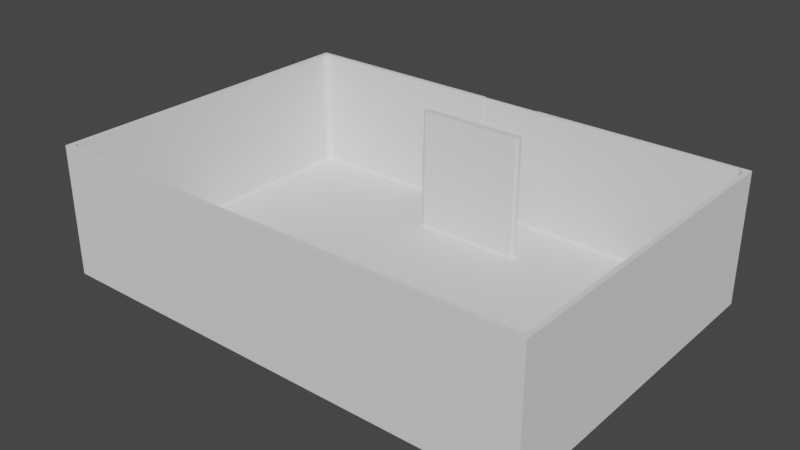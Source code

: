 # Source: Small_Room_2.blend  (saved by Blender 3.4.6; exported with 4.5.12 LTS)
import bpy
from mathutils import Matrix  # noqa: F401  (used for matrix-valued properties, if any)

bpy.ops.wm.read_factory_settings(use_empty=True)
scene = bpy.context.scene
scene.name = 'Scene'

# ---- collections
col_collection = bpy.data.collections.new('Collection'); scene.collection.children.link(col_collection)

# ---- world
world_world = bpy.data.worlds.new('World'); scene.world = world_world
world_world.use_nodes = True; world_world.node_tree.nodes.clear()
_N = world_world.node_tree.nodes; _L = world_world.node_tree.links
n0 = _N.new('ShaderNodeOutputWorld'); n0.name = 'World Output'; n0.location = (300, 300)
n1 = _N.new('ShaderNodeBackground'); n1.name = 'Background'; n1.location = (10, 300)
n1.inputs[0].default_value = (0.05088, 0.05088, 0.05088, 1.0)
_L.new(n1.outputs[0], n0.inputs[0])
n0.is_active_output = True
world_world.color = (0.05088, 0.05088, 0.05088)
world_world.use_sun_shadow = False
world_world.sun_shadow_jitter_overblur = 0.0

# ---- meshes
me_cube_001 = bpy.data.meshes.new('Cube.001')
me_cube_001.from_pydata([(3.578e-06, -10.98, 0.0), (3.578e-06, -10.98, -0.2472), (-1.0, -10.98, 0.0), (-1.0, -10.98, -0.2472), (-1.0, -3.258e-07, -0.2472), (-1.0, -2.0, -0.2472), (6.517e-07, -2.0, -0.2472), (0.0, 0.0, -0.2472), (4.703e-08, -0.1443, 0.0), (-7.99, -10.98, -0.2472), (-7.99, -2.603e-06, -0.2472), (-7.99, -2.0, -0.2472), (-1.0, -3.258e-07, 0.0), (-7.99, -2.603e-06, 0.0), (0.0, 0.0, 0.0), (-7.99, -10.98, 0.0), (-7.99, -2.0, 0.0), (-1.0, -3.258e-07, 4.0), (-7.99, -2.603e-06, 4.0), (3.578e-06, -10.98, 4.0), (-1.0, -10.98, 4.0), (-7.99, -10.98, 4.0), (-7.99, -2.0, 4.0), (-1.0, -0.1443, 4.0), (3.531e-06, -10.84, 4.0), (-1.0, -10.84, 4.0), (-7.845, -2.0, 4.0), (-1.0, -2.244, -0.2472), (7.313e-07, -2.244, -0.2472), (-7.99, -2.244, 0.0), (-7.99, -2.244, -0.2472), (-7.99, -2.244, 4.0), (-7.845, -2.238, 4.0), (-1.825, -5.948e-07, 0.0), (-1.825, -10.98, 0.0), (-1.825, -10.98, -0.2472), (-1.825, -5.948e-07, -0.2472), (-1.825, -2.0, -0.2472), (-1.825, -5.948e-07, 4.0), (-1.825, -10.98, 4.0), (-1.786, -0.1443, 4.0), (-1.786, -10.84, 4.0), (-1.825, -2.244, -0.2472), (-1.0, -2.238, 4.0), (-1.0, -2.0, 4.0), (6.517e-07, -2.0, 4.0), (7.294e-07, -2.238, 4.0), (-1.0, -0.1443, 0.08), (-1.0, -0.2243, 0.0), (-0.92, -0.1443, 0.0), (-1.0, -0.06432, 0.0), (-1.0, -1.92, 0.0), (-1.0, -2.0, 0.08), (6.256e-07, -1.92, 0.0), (6.517e-07, -2.0, 0.08), (-7.765, -2.0, 0.0), (-7.845, -2.0, 0.08), (3.505e-06, -10.76, 0.0), (3.531e-06, -10.84, 0.08), (-1.0, -10.76, 0.0), (-1.0, -10.84, 0.08), (-1.0, -2.238, 0.08), (-1.0, -2.318, 0.0), (7.294e-07, -2.238, 0.08), (7.554e-07, -2.318, 0.0), (-7.845, -2.238, 0.08), (-7.765, -2.238, 0.0), (-1.786, -0.2243, 0.0), (-1.786, -0.1443, 0.08), (-1.786, -10.84, 0.08), (-1.786, -10.76, 0.0), (-7.671, -10.84, 4.0), (-7.845, -10.66, 4.0), (-7.958, -10.95, 4.0), (-7.794, -10.79, 4.0), (-7.765, -10.58, 0.0), (-7.59, -10.76, -1.453e-07), (-7.714, -10.71, -4.284e-08), (-7.845, -10.66, 0.08), (-7.671, -10.84, 0.08), (-7.794, -10.79, 0.08), (-7.845, -0.3182, 4.0), (-7.671, -0.1443, 4.0), (-7.958, -0.03118, 4.0), (-7.794, -0.1952, 4.0), (-7.671, -0.1443, 0.08), (-7.845, -0.3187, 0.08), (-7.794, -0.1954, 0.08), (-7.59, -0.2243, 0.0), (-7.765, -0.3995, 1.49e-08), (-7.714, -0.2756, 3.725e-09), (-1.699, -2.0, 4.0), (-1.786, -2.087, 4.0), (-1.76, -2.025, 4.0), (-1.786, -2.152, 4.0), (-1.699, -2.238, 4.0), (-1.76, -2.213, 4.0), (-1.866, -2.008, 0.0), (-1.778, -1.92, -1.863e-08), (-1.862, -1.84, 0.0), (-1.946, -1.921, 0.0), (-1.84, -1.946, -6.519e-09), (-1.786, -2.087, 0.08), (-1.699, -2.0, 0.08), (-1.76, -2.026, 0.08), (-1.699, -2.238, 0.08), (-1.786, -2.151, 0.08), (-1.76, -2.213, 0.08), (-1.778, -2.318, 0.0), (-1.866, -2.231, -5.588e-09), (-1.946, -2.317, 0.0), (-1.865, -2.398, 0.0), (-1.84, -2.293, -1.863e-09), (1.0, -10.98, 0.0), (1.0, -10.98, -0.2472), (1.0, 3.258e-07, -0.2472), (1.0, -2.0, -0.2472), (7.99, -10.98, -0.2472), (7.99, 2.603e-06, -0.2472), (7.99, -2.0, -0.2472), (1.0, 3.258e-07, 0.0), (7.99, 2.603e-06, 0.0), (7.99, -10.98, 0.0), (7.99, -2.0, 0.0), (1.0, 3.258e-07, 4.0), (7.99, 2.603e-06, 4.0), (1.0, -10.98, 4.0), (7.99, -10.98, 4.0), (7.99, -2.0, 4.0), (1.0, -0.1443, 4.0), (1.0, -10.84, 4.0), (7.845, -2.0, 4.0), (1.0, -2.244, -0.2472), (7.99, -2.244, 0.0), (7.99, -2.244, -0.2472), (7.99, -2.244, 4.0), (7.845, -2.238, 4.0), (1.825, 5.948e-07, 0.0), (1.825, -10.98, 0.0), (1.825, -10.98, -0.2472), (1.825, 5.948e-07, -0.2472), (1.825, -2.0, -0.2472), (1.825, 5.948e-07, 4.0), (1.825, -10.98, 4.0), (1.786, -0.1443, 4.0), (1.786, -10.84, 4.0), (1.825, -2.244, -0.2472), (1.0, -2.238, 4.0), (1.0, -2.0, 4.0), (1.0, -0.1443, 0.08), (1.0, -0.2243, 0.0), (0.92, -0.1443, 0.0), (1.0, -0.06432, 0.0), (1.0, -1.92, 0.0), (1.0, -2.0, 0.08), (7.765, -2.0, 0.0), (7.845, -2.0, 0.08), (1.0, -10.76, 0.0), (1.0, -10.84, 0.08), (1.0, -2.238, 0.08), (1.0, -2.318, 0.0), (7.845, -2.238, 0.08), (7.765, -2.238, 0.0), (1.786, -0.2243, 0.0), (1.786, -0.1443, 0.08), (1.786, -10.84, 0.08), (1.786, -10.76, 0.0), (7.671, -10.84, 4.0), (7.845, -10.66, 4.0), (7.958, -10.95, 4.0), (7.794, -10.79, 4.0), (7.765, -10.58, 0.0), (7.59, -10.76, -1.453e-07), (7.714, -10.71, -4.284e-08), (7.845, -10.66, 0.08), (7.671, -10.84, 0.08), (7.794, -10.79, 0.08), (7.845, -0.3181, 4.0), (7.671, -0.1443, 4.0), (7.958, -0.03118, 4.0), (7.794, -0.1952, 4.0), (7.671, -0.1443, 0.08), (7.845, -0.3187, 0.08), (7.794, -0.1954, 0.08), (7.59, -0.2243, 0.0), (7.765, -0.3995, 1.49e-08), (7.714, -0.2756, 3.725e-09), (1.699, -2.0, 4.0), (1.786, -2.087, 4.0), (1.76, -2.025, 4.0), (1.786, -2.152, 4.0), (1.699, -2.238, 4.0), (1.76, -2.213, 4.0), (1.866, -2.008, 0.0), (1.778, -1.92, -1.863e-08), (1.862, -1.84, 0.0), (1.946, -1.921, 0.0), (1.84, -1.946, -6.519e-09), (1.786, -2.087, 0.08), (1.699, -2.0, 0.08), (1.76, -2.026, 0.08), (1.699, -2.238, 0.08), (1.786, -2.151, 0.08), (1.76, -2.213, 0.08), (1.778, -2.318, 0.0), (1.866, -2.231, -5.588e-09), (1.946, -2.317, 0.0), (1.865, -2.398, 0.0), (1.84, -2.293, -1.863e-09)], [], [(27, 28, 1, 3), (35, 34, 15, 9), (58, 60, 25, 24), (6, 5, 4, 7), (26, 81, 83, 18, 22), (50, 49, 8, 14, 12), (11, 16, 13, 10), (4, 12, 14, 7), (1, 0, 2, 3), (29, 30, 9, 15), (64, 62, 59, 57), (33, 36, 10, 13), (36, 37, 11, 10), (42, 35, 9, 30), (29, 15, 21, 31), (70, 76, 79, 69), (47, 50, 12, 17, 23), (60, 69, 41, 25), (65, 56, 26, 32), (40, 23, 17, 38), (24, 25, 20, 19), (32, 26, 22, 31), (85, 68, 40, 82), (73, 72, 32, 31, 21), (33, 13, 18, 38), (2, 0, 19, 20), (34, 2, 20, 39), (103, 52, 51, 98), (13, 16, 22, 18), (54, 52, 44, 45), (68, 47, 23, 40), (68, 85, 88, 67), (78, 65, 32, 72), (16, 29, 31, 22), (37, 42, 30, 11), (41, 71, 73, 21, 39), (16, 11, 30, 29), (105, 61, 43, 95), (5, 6, 28, 27), (97, 109, 106, 102), (5, 27, 42, 37), (15, 34, 39, 21), (12, 33, 38, 17), (25, 41, 39, 20), (56, 86, 81, 26), (70, 111, 110, 66, 75, 77, 76), (27, 3, 35, 42), (4, 5, 37, 36), (12, 4, 36, 33), (61, 63, 46, 43), (51, 53, 8, 49, 48), (3, 2, 34, 35), (45, 44, 43, 46), (102, 106, 94, 92), (43, 44, 91, 93, 92, 94, 96, 95), (47, 48, 49, 50), (53, 51, 52, 54), (51, 48, 67, 99, 98), (55, 89, 86, 56), (57, 59, 60, 58), (66, 55, 56, 65), (110, 109, 97, 100, 55, 66), (75, 66, 65, 78), (62, 64, 63, 61), (47, 68, 67, 48), (59, 70, 69, 60), (59, 62, 108, 111, 70), (100, 99, 67, 88, 90, 89, 55), (61, 105, 108, 62), (71, 74, 73), (74, 72, 73), (75, 78, 80, 77), (77, 80, 79, 76), (78, 72, 74, 80), (80, 74, 71, 79), (69, 79, 71, 41), (81, 84, 83), (84, 82, 83), (86, 89, 90, 87), (87, 90, 88, 85), (81, 86, 87, 84), (84, 87, 85, 82), (83, 82, 40, 38, 18), (97, 101, 98, 99, 100), (108, 112, 109, 110, 111), (97, 102, 104, 101), (101, 104, 103, 98), (106, 109, 112, 107), (107, 112, 108, 105), (102, 92, 93, 104), (104, 93, 91, 103), (94, 106, 107, 96), (96, 107, 105, 95), (52, 103, 91, 44), (132, 114, 1, 28), (139, 117, 122, 138), (58, 24, 130, 158), (6, 7, 115, 116), (131, 128, 125, 179, 177), (152, 120, 14, 8, 151), (119, 118, 121, 123), (115, 7, 14, 120), (1, 114, 113, 0), (133, 122, 117, 134), (64, 57, 157, 160), (137, 121, 118, 140), (140, 118, 119, 141), (146, 134, 117, 139), (133, 135, 127, 122), (166, 165, 175, 172), (149, 129, 124, 120, 152), (158, 130, 145, 165), (161, 136, 131, 156), (144, 142, 124, 129), (24, 19, 126, 130), (136, 135, 128, 131), (181, 178, 144, 164), (169, 127, 135, 136, 168), (137, 142, 125, 121), (113, 126, 19, 0), (138, 143, 126, 113), (199, 194, 153, 154), (121, 125, 128, 123), (54, 45, 148, 154), (164, 144, 129, 149), (164, 163, 184, 181), (174, 168, 136, 161), (123, 128, 135, 133), (141, 119, 134, 146), (145, 143, 127, 169, 167), (123, 133, 134, 119), (201, 191, 147, 159), (116, 132, 28, 6), (193, 198, 202, 205), (116, 141, 146, 132), (122, 127, 143, 138), (120, 124, 142, 137), (130, 126, 143, 145), (156, 131, 177, 182), (166, 172, 173, 171, 162, 206, 207), (132, 146, 139, 114), (115, 140, 141, 116), (120, 137, 140, 115), (159, 147, 46, 63), (153, 150, 151, 8, 53), (114, 139, 138, 113), (45, 46, 147, 148), (198, 188, 190, 202), (147, 191, 192, 190, 188, 189, 187, 148), (149, 152, 151, 150), (53, 54, 154, 153), (153, 194, 195, 163, 150), (155, 156, 182, 185), (57, 58, 158, 157), (162, 161, 156, 155), (206, 162, 155, 196, 193, 205), (171, 174, 161, 162), (160, 159, 63, 64), (149, 150, 163, 164), (157, 158, 165, 166), (157, 166, 207, 204, 160), (196, 155, 185, 186, 184, 163, 195), (159, 160, 204, 201), (167, 169, 170), (170, 169, 168), (171, 173, 176, 174), (173, 172, 175, 176), (174, 176, 170, 168), (176, 175, 167, 170), (165, 145, 167, 175), (177, 179, 180), (180, 179, 178), (182, 183, 186, 185), (183, 181, 184, 186), (177, 180, 183, 182), (180, 178, 181, 183), (179, 125, 142, 144, 178), (193, 196, 195, 194, 197), (204, 207, 206, 205, 208), (193, 197, 200, 198), (197, 194, 199, 200), (202, 203, 208, 205), (203, 201, 204, 208), (198, 200, 189, 188), (200, 199, 187, 189), (190, 192, 203, 202), (192, 191, 201, 203), (154, 148, 187, 199)])
_uv = me_cube_001.uv_layers.new(name='UVMap')
_uv.uv.foreach_set('vector', [0.07347, 0.767, 0.07347, 0.7405, 0.3032, 0.7406, 0.3031, 0.7669, 0.3031, 0.7887, 0.3097, 0.7887, 0.3064, 0.9537, 0.3032, 0.9505, 0.8751, 0.007519, 0.8751, 0.03363, 0.7727, 0.03362, 0.7727, 0.007512, 0.06702, 0.7405, 0.06702, 0.767, 0.01416, 0.7671, 0.0141, 0.7405, 0.2635, 0.1162, 0.2639, 0.07037, 0.267, 0.06341, 0.2674, 0.06256, 0.2674, 0.1162, 0.3262, 0.7039, 0.3285, 0.7053, 0.3286, 0.7291, 0.3249, 0.7291, 0.3247, 0.7036, 0.06718, 0.9509, 0.06681, 0.9577, 0.01187, 0.9537, 0.01516, 0.9505, 0.01416, 0.7671, 0.007577, 0.7672, 0.007517, 0.7405, 0.0141, 0.7405, 0.3032, 0.7406, 0.3097, 0.7406, 0.3097, 0.7669, 0.3031, 0.7669, 0.07368, 0.9579, 0.07371, 0.951, 0.3032, 0.9505, 0.3064, 0.9537, 0.3865, 0.7292, 0.3864, 0.7032, 0.6066, 0.7031, 0.6066, 0.7292, 0.007769, 0.7892, 0.01435, 0.789, 0.01516, 0.9505, 0.01187, 0.9537, 0.01435, 0.789, 0.06701, 0.7889, 0.06718, 0.9509, 0.01516, 0.9505, 0.07346, 0.7889, 0.3031, 0.7887, 0.3032, 0.9505, 0.07371, 0.951, 0.3751, 0.1228, 0.3751, 0.3582, 0.2673, 0.3582, 0.2674, 0.1228, 0.6066, 0.6825, 0.6064, 0.5308, 0.6092, 0.5285, 0.6096, 0.6825, 0.1693, 0.008733, 0.1704, 0.007604, 0.1713, 0.007595, 0.1714, 0.06231, 0.1704, 0.06328, 0.8751, 0.03363, 0.8751, 0.05415, 0.7727, 0.05414, 0.7727, 0.03362, 0.8751, 0.4347, 0.8751, 0.4409, 0.7727, 0.4409, 0.7727, 0.4347, 0.1819, 0.06452, 0.1704, 0.06328, 0.1714, 0.06231, 0.1826, 0.0625, 0.007516, 0.3738, 0.04, 0.3713, 0.04036, 0.376, 0.007882, 0.3785, 0.2635, 0.1226, 0.2635, 0.1162, 0.2674, 0.1162, 0.2674, 0.1228, 0.8751, 0.4918, 0.8751, 0.6454, 0.7727, 0.6454, 0.7727, 0.4918, 0.2663, 0.3575, 0.2631, 0.3494, 0.2635, 0.1226, 0.2674, 0.1228, 0.2673, 0.3582, 0.1826, 0.007529, 0.2674, 0.007514, 0.2674, 0.06256, 0.1826, 0.0625, 0.0505, 0.5059, 0.01802, 0.5084, 0.007882, 0.3785, 0.04036, 0.376, 0.07731, 0.5038, 0.0505, 0.5059, 0.04036, 0.376, 0.06717, 0.3739, 0.3778, 0.6855, 0.3776, 0.7033, 0.3747, 0.7033, 0.3751, 0.6832, 0.375, 0.06244, 0.375, 0.1162, 0.2674, 0.1162, 0.2674, 0.06256, 0.727, 0.5764, 0.727, 0.6025, 0.6246, 0.6025, 0.6246, 0.5764, 0.8751, 0.6454, 0.8751, 0.666, 0.7727, 0.666, 0.7727, 0.6454, 0.328, 0.6827, 0.3284, 0.5287, 0.3312, 0.531, 0.3309, 0.6827, 0.8751, 0.2148, 0.8751, 0.4347, 0.7727, 0.4347, 0.7727, 0.2147, 0.375, 0.1162, 0.3751, 0.1228, 0.2674, 0.1228, 0.2674, 0.1162, 0.06701, 0.7889, 0.07346, 0.7889, 0.07371, 0.951, 0.06718, 0.9509, 0.06552, 0.3693, 0.257, 0.3544, 0.2663, 0.3575, 0.2673, 0.3582, 0.06717, 0.3739, 0.06681, 0.9577, 0.06718, 0.9509, 0.07371, 0.951, 0.07368, 0.9579, 0.727, 0.6294, 0.727, 0.6477, 0.6246, 0.6477, 0.6246, 0.6294, 0.06702, 0.767, 0.06702, 0.7405, 0.07347, 0.7405, 0.07347, 0.767, 0.3776, 0.6807, 0.3836, 0.6807, 0.3813, 0.6834, 0.3798, 0.6835, 0.06702, 0.767, 0.07347, 0.767, 0.07346, 0.7889, 0.06701, 0.7889, 0.2775, 0.4881, 0.07731, 0.5038, 0.06717, 0.3739, 0.2673, 0.3582, 0.1713, 0.007595, 0.1826, 0.007529, 0.1826, 0.0625, 0.1714, 0.06231, 0.04, 0.3713, 0.06552, 0.3693, 0.06717, 0.3739, 0.04036, 0.376, 0.8751, 0.4409, 0.8751, 0.4848, 0.7727, 0.4848, 0.7727, 0.4409, 0.6066, 0.6825, 0.3882, 0.6807, 0.3859, 0.6786, 0.3839, 0.5265, 0.6019, 0.5263, 0.605, 0.5277, 0.6064, 0.5308, 0.07347, 0.767, 0.3031, 0.7669, 0.3031, 0.7887, 0.07346, 0.7889, 0.01416, 0.7671, 0.06702, 0.767, 0.06701, 0.7889, 0.01435, 0.789, 0.007577, 0.7672, 0.01416, 0.7671, 0.01435, 0.789, 0.007769, 0.7892, 0.727, 0.6477, 0.727, 0.6738, 0.6246, 0.6738, 0.6246, 0.6477, 0.3747, 0.7033, 0.3747, 0.7292, 0.3286, 0.7291, 0.3285, 0.7053, 0.3307, 0.7031, 0.3031, 0.7669, 0.3097, 0.7669, 0.3097, 0.7887, 0.3031, 0.7887, 0.742, 0.5701, 0.742, 0.544, 0.7482, 0.544, 0.7482, 0.5701, 0.727, 0.6243, 0.727, 0.6259, 0.6246, 0.626, 0.6246, 0.6243, 0.7482, 0.544, 0.742, 0.544, 0.742, 0.5257, 0.7427, 0.5241, 0.7443, 0.5234, 0.746, 0.5234, 0.7476, 0.5241, 0.7482, 0.5257, 0.328, 0.7026, 0.3307, 0.7031, 0.3285, 0.7053, 0.3262, 0.7039, 0.3747, 0.7292, 0.3747, 0.7033, 0.3776, 0.7033, 0.3775, 0.7292, 0.3747, 0.7033, 0.3307, 0.7031, 0.3309, 0.6827, 0.373, 0.6809, 0.3751, 0.6832, 0.3776, 0.5265, 0.3358, 0.5265, 0.3334, 0.5236, 0.3777, 0.5235, 0.6066, 0.7292, 0.6066, 0.7031, 0.6096, 0.7031, 0.6096, 0.7292, 0.3839, 0.5265, 0.3776, 0.5265, 0.3777, 0.5235, 0.3839, 0.5236, 0.3859, 0.6786, 0.3836, 0.6807, 0.3776, 0.6807, 0.3753, 0.6786, 0.3776, 0.5265, 0.3839, 0.5265, 0.6019, 0.5263, 0.3839, 0.5265, 0.3839, 0.5236, 0.6042, 0.5235, 0.3864, 0.7032, 0.3865, 0.7292, 0.3836, 0.7292, 0.3836, 0.7033, 0.328, 0.7026, 0.328, 0.6827, 0.3309, 0.6827, 0.3307, 0.7031, 0.6066, 0.7031, 0.6066, 0.6825, 0.6096, 0.6825, 0.6096, 0.7031, 0.6066, 0.7031, 0.3864, 0.7032, 0.3861, 0.6831, 0.3882, 0.6807, 0.6066, 0.6825, 0.3753, 0.6786, 0.373, 0.6809, 0.3309, 0.6827, 0.3312, 0.531, 0.3326, 0.5278, 0.3358, 0.5265, 0.3776, 0.5265, 0.3836, 0.7033, 0.3834, 0.6855, 0.3861, 0.6831, 0.3864, 0.7032, 0.257, 0.3544, 0.2613, 0.3527, 0.2663, 0.3575, 0.2613, 0.3527, 0.2631, 0.3494, 0.2663, 0.3575, 0.6019, 0.5263, 0.6042, 0.5235, 0.6077, 0.525, 0.605, 0.5277, 0.605, 0.5277, 0.6077, 0.525, 0.6092, 0.5285, 0.6064, 0.5308, 0.8751, 0.2148, 0.7727, 0.2147, 0.7727, 0.2113, 0.8751, 0.2113, 0.8751, 0.2113, 0.7727, 0.2113, 0.7727, 0.2078, 0.8751, 0.2078, 0.8751, 0.05415, 0.8751, 0.2078, 0.7727, 0.2078, 0.7727, 0.05414, 0.2639, 0.07037, 0.2635, 0.06655, 0.267, 0.06341, 0.2635, 0.06655, 0.2623, 0.06488, 0.267, 0.06341, 0.3334, 0.5236, 0.3358, 0.5265, 0.3326, 0.5278, 0.33, 0.5252, 0.33, 0.5252, 0.3326, 0.5278, 0.3312, 0.531, 0.3284, 0.5287, 0.7727, 0.4848, 0.8751, 0.4848, 0.8751, 0.4883, 0.7727, 0.4883, 0.7727, 0.4883, 0.8751, 0.4883, 0.8751, 0.4918, 0.7727, 0.4918, 0.267, 0.06341, 0.2623, 0.06488, 0.1819, 0.06452, 0.1826, 0.0625, 0.2674, 0.06256, 0.3776, 0.6807, 0.3759, 0.6815, 0.3751, 0.6832, 0.373, 0.6809, 0.3753, 0.6786, 0.3861, 0.6831, 0.3853, 0.6815, 0.3836, 0.6807, 0.3859, 0.6786, 0.3882, 0.6807, 0.3776, 0.6807, 0.3798, 0.6835, 0.3784, 0.684, 0.3759, 0.6815, 0.3759, 0.6815, 0.3784, 0.684, 0.3778, 0.6855, 0.3751, 0.6832, 0.3813, 0.6834, 0.3836, 0.6807, 0.3853, 0.6815, 0.3828, 0.684, 0.3828, 0.684, 0.3853, 0.6815, 0.3861, 0.6831, 0.3834, 0.6855, 0.727, 0.6243, 0.6246, 0.6243, 0.6246, 0.6225, 0.727, 0.6225, 0.727, 0.6225, 0.6246, 0.6225, 0.6246, 0.6208, 0.727, 0.6208, 0.6246, 0.626, 0.727, 0.6259, 0.727, 0.6277, 0.6246, 0.6277, 0.6246, 0.6277, 0.727, 0.6277, 0.727, 0.6294, 0.6246, 0.6294, 0.727, 0.6025, 0.727, 0.6208, 0.6246, 0.6208, 0.6246, 0.6025, 0.07349, 0.7141, 0.3031, 0.7143, 0.3032, 0.7406, 0.07347, 0.7405, 0.3031, 0.6925, 0.3032, 0.5307, 0.3065, 0.5275, 0.3097, 0.6924, 0.9925, 0.666, 0.8901, 0.666, 0.8901, 0.6398, 0.9925, 0.6398, 0.06702, 0.7405, 0.0141, 0.7405, 0.01419, 0.7139, 0.06704, 0.7141, 0.6461, 0.3998, 0.65, 0.3997, 0.65, 0.4534, 0.6496, 0.4525, 0.6465, 0.4456, 0.3262, 0.7544, 0.3247, 0.7547, 0.3249, 0.7291, 0.3286, 0.7291, 0.3285, 0.753, 0.06737, 0.5303, 0.01538, 0.5306, 0.01211, 0.5274, 0.06704, 0.5236, 0.01419, 0.7139, 0.0141, 0.7405, 0.007517, 0.7405, 0.007611, 0.7139, 0.3032, 0.7406, 0.3031, 0.7143, 0.3097, 0.7143, 0.3097, 0.7406, 0.0738, 0.5234, 0.3065, 0.5275, 0.3032, 0.5307, 0.07383, 0.5301, 0.3865, 0.7292, 0.6066, 0.7292, 0.6066, 0.7553, 0.3864, 0.7551, 0.00783, 0.6919, 0.01211, 0.5274, 0.01538, 0.5306, 0.01441, 0.692, 0.01441, 0.692, 0.01538, 0.5306, 0.06737, 0.5303, 0.06705, 0.6922, 0.0735, 0.6922, 0.07383, 0.5301, 0.3032, 0.5307, 0.3031, 0.6925, 0.7577, 0.3931, 0.65, 0.3931, 0.6499, 0.1577, 0.7577, 0.1577, 0.6066, 0.7758, 0.6096, 0.7758, 0.6092, 0.9299, 0.6064, 0.9275, 0.5519, 0.5072, 0.553, 0.4526, 0.554, 0.4536, 0.5539, 0.5083, 0.553, 0.5083, 0.9925, 0.6398, 0.8901, 0.6398, 0.8901, 0.6193, 0.9925, 0.6193, 0.9925, 0.2388, 0.8901, 0.2388, 0.8901, 0.2325, 0.9925, 0.2325, 0.5645, 0.4514, 0.5652, 0.4534, 0.554, 0.4536, 0.553, 0.4526, 0.3901, 0.1421, 0.3905, 0.1374, 0.423, 0.14, 0.4226, 0.1447, 0.6461, 0.3933, 0.65, 0.3931, 0.65, 0.3997, 0.6461, 0.3998, 0.9925, 0.1817, 0.8901, 0.1817, 0.8901, 0.02803, 0.9925, 0.02804, 0.6489, 0.1584, 0.6499, 0.1577, 0.65, 0.3931, 0.6461, 0.3933, 0.6457, 0.1665, 0.5652, 0.5084, 0.5652, 0.4534, 0.65, 0.4534, 0.65, 0.5084, 0.4331, 0.01006, 0.423, 0.14, 0.3905, 0.1374, 0.4006, 0.007514, 0.4599, 0.01217, 0.4498, 0.1421, 0.423, 0.14, 0.4331, 0.01006, 0.3777, 0.7728, 0.375, 0.7751, 0.3747, 0.755, 0.3776, 0.755, 0.7576, 0.4535, 0.65, 0.4534, 0.65, 0.3997, 0.7576, 0.3997, 0.727, 0.5764, 0.6246, 0.5764, 0.6246, 0.5503, 0.727, 0.5503, 0.9925, 0.02804, 0.8901, 0.02803, 0.8901, 0.007511, 0.9925, 0.007519, 0.328, 0.7756, 0.3309, 0.7756, 0.3312, 0.9273, 0.3284, 0.9296, 0.9925, 0.4587, 0.8901, 0.4587, 0.8901, 0.2388, 0.9925, 0.2388, 0.7576, 0.3997, 0.65, 0.3997, 0.65, 0.3931, 0.7577, 0.3931, 0.06705, 0.6922, 0.06737, 0.5303, 0.07383, 0.5301, 0.0735, 0.6922, 0.4481, 0.1467, 0.4498, 0.1421, 0.6499, 0.1577, 0.6489, 0.1584, 0.6396, 0.1616, 0.06704, 0.5236, 0.0738, 0.5234, 0.07383, 0.5301, 0.06737, 0.5303, 0.727, 0.7181, 0.6246, 0.7181, 0.6246, 0.6999, 0.727, 0.6999, 0.06704, 0.7141, 0.07349, 0.7141, 0.07347, 0.7405, 0.06702, 0.7405, 0.3776, 0.7775, 0.3798, 0.7748, 0.3814, 0.7748, 0.3836, 0.7776, 0.06704, 0.7141, 0.06705, 0.6922, 0.0735, 0.6922, 0.07349, 0.7141, 0.6601, 0.02782, 0.6499, 0.1577, 0.4498, 0.1421, 0.4599, 0.01217, 0.5539, 0.5083, 0.554, 0.4536, 0.5652, 0.4534, 0.5652, 0.5084, 0.4226, 0.1447, 0.423, 0.14, 0.4498, 0.1421, 0.4481, 0.1467, 0.9925, 0.2325, 0.8901, 0.2325, 0.8901, 0.1886, 0.9925, 0.1886, 0.6066, 0.7758, 0.6064, 0.9275, 0.605, 0.9307, 0.6018, 0.932, 0.3838, 0.9318, 0.3859, 0.7797, 0.3882, 0.7776, 0.07349, 0.7141, 0.0735, 0.6922, 0.3031, 0.6925, 0.3031, 0.7143, 0.01419, 0.7139, 0.01441, 0.692, 0.06705, 0.6922, 0.06704, 0.7141, 0.007611, 0.7139, 0.00783, 0.6919, 0.01441, 0.692, 0.01419, 0.7139, 0.727, 0.6999, 0.6246, 0.6999, 0.6246, 0.6738, 0.727, 0.6738, 0.3747, 0.755, 0.3307, 0.7552, 0.3285, 0.753, 0.3286, 0.7291, 0.3747, 0.7292, 0.3031, 0.7143, 0.3031, 0.6925, 0.3097, 0.6924, 0.3097, 0.7143, 0.742, 0.5701, 0.7482, 0.5701, 0.7482, 0.5962, 0.742, 0.5962, 0.727, 0.5286, 0.6246, 0.5286, 0.6246, 0.5269, 0.727, 0.5269, 0.7482, 0.5962, 0.7482, 0.6144, 0.7476, 0.616, 0.746, 0.6167, 0.7443, 0.6167, 0.7427, 0.616, 0.742, 0.6144, 0.742, 0.5962, 0.328, 0.7557, 0.3262, 0.7544, 0.3285, 0.753, 0.3307, 0.7552, 0.3747, 0.7292, 0.3775, 0.7292, 0.3776, 0.755, 0.3747, 0.755, 0.3747, 0.755, 0.375, 0.7751, 0.373, 0.7774, 0.3309, 0.7756, 0.3307, 0.7552, 0.3776, 0.9318, 0.3776, 0.9347, 0.3334, 0.9346, 0.3357, 0.9318, 0.6066, 0.7292, 0.6096, 0.7292, 0.6096, 0.7553, 0.6066, 0.7553, 0.3838, 0.9318, 0.3838, 0.9347, 0.3776, 0.9347, 0.3776, 0.9318, 0.3859, 0.7797, 0.3838, 0.9318, 0.3776, 0.9318, 0.3753, 0.7797, 0.3776, 0.7775, 0.3836, 0.7776, 0.6018, 0.932, 0.6042, 0.9349, 0.3838, 0.9347, 0.3838, 0.9318, 0.3864, 0.7551, 0.3836, 0.7551, 0.3836, 0.7292, 0.3865, 0.7292, 0.328, 0.7557, 0.3307, 0.7552, 0.3309, 0.7756, 0.328, 0.7756, 0.6066, 0.7553, 0.6096, 0.7553, 0.6096, 0.7758, 0.6066, 0.7758, 0.6066, 0.7553, 0.6066, 0.7758, 0.3882, 0.7776, 0.3862, 0.7751, 0.3864, 0.7551, 0.3753, 0.7797, 0.3776, 0.9318, 0.3357, 0.9318, 0.3326, 0.9304, 0.3312, 0.9273, 0.3309, 0.7756, 0.373, 0.7774, 0.3836, 0.7551, 0.3864, 0.7551, 0.3862, 0.7751, 0.3835, 0.7728, 0.6396, 0.1616, 0.6489, 0.1584, 0.6439, 0.1632, 0.6439, 0.1632, 0.6489, 0.1584, 0.6457, 0.1665, 0.6018, 0.932, 0.605, 0.9307, 0.6076, 0.9333, 0.6042, 0.9349, 0.605, 0.9307, 0.6064, 0.9275, 0.6092, 0.9299, 0.6076, 0.9333, 0.9925, 0.4587, 0.9925, 0.4622, 0.8901, 0.4622, 0.8901, 0.4587, 0.9925, 0.4622, 0.9925, 0.4657, 0.8901, 0.4657, 0.8901, 0.4622, 0.9925, 0.6193, 0.8901, 0.6193, 0.8901, 0.4657, 0.9925, 0.4657, 0.6465, 0.4456, 0.6496, 0.4525, 0.6461, 0.4494, 0.6461, 0.4494, 0.6496, 0.4525, 0.6449, 0.451, 0.3334, 0.9346, 0.33, 0.9331, 0.3326, 0.9304, 0.3357, 0.9318, 0.33, 0.9331, 0.3284, 0.9296, 0.3312, 0.9273, 0.3326, 0.9304, 0.8901, 0.1886, 0.8901, 0.1852, 0.9925, 0.1852, 0.9925, 0.1886, 0.8901, 0.1852, 0.8901, 0.1817, 0.9925, 0.1817, 0.9925, 0.1852, 0.6496, 0.4525, 0.65, 0.4534, 0.5652, 0.4534, 0.5645, 0.4514, 0.6449, 0.451, 0.3776, 0.7775, 0.3753, 0.7797, 0.373, 0.7774, 0.375, 0.7751, 0.3759, 0.7768, 0.3862, 0.7751, 0.3882, 0.7776, 0.3859, 0.7797, 0.3836, 0.7776, 0.3853, 0.7768, 0.3776, 0.7775, 0.3759, 0.7768, 0.3783, 0.7742, 0.3798, 0.7748, 0.3759, 0.7768, 0.375, 0.7751, 0.3777, 0.7728, 0.3783, 0.7742, 0.3814, 0.7748, 0.3829, 0.7742, 0.3853, 0.7768, 0.3836, 0.7776, 0.3829, 0.7742, 0.3835, 0.7728, 0.3862, 0.7751, 0.3853, 0.7768, 0.727, 0.5286, 0.727, 0.5303, 0.6246, 0.5303, 0.6246, 0.5286, 0.727, 0.5303, 0.727, 0.5321, 0.6246, 0.5321, 0.6246, 0.5303, 0.6246, 0.5269, 0.6246, 0.5252, 0.727, 0.5252, 0.727, 0.5269, 0.6246, 0.5252, 0.6246, 0.5234, 0.727, 0.5234, 0.727, 0.5252, 0.727, 0.5503, 0.6246, 0.5503, 0.6246, 0.5321, 0.727, 0.5321])
me_cube_001.update()
me_cube_002 = bpy.data.meshes.new('Cube.002')
me_cube_002.from_pydata([(-1.0, -0.01127, 0.0), (-1.0, -0.01127, 3.994), (-1.0, -0.09596, 0.0), (-1.0, -0.09596, 3.994), (1.0, -0.01127, 0.0), (1.0, -0.01127, 3.994), (1.0, -0.09596, 0.0), (1.0, -0.09596, 3.994)], [], [(0, 1, 3, 2), (2, 3, 7, 6), (6, 7, 5, 4), (4, 5, 1, 0), (2, 6, 4, 0), (7, 3, 1, 5)])
_uv = me_cube_002.uv_layers.new(name='UVMap')
_uv.uv.foreach_set('vector', [0.375, 0.0, 0.625, 0.0, 0.625, 0.25, 0.375, 0.25, 0.375, 0.25, 0.625, 0.25, 0.625, 0.5, 0.375, 0.5, 0.375, 0.5, 0.625, 0.5, 0.625, 0.75, 0.375, 0.75, 0.375, 0.75, 0.625, 0.75, 0.625, 1.0, 0.375, 1.0, 0.125, 0.5, 0.375, 0.5, 0.375, 0.75, 0.125, 0.75, 0.625, 0.5, 0.875, 0.5, 0.875, 0.75, 0.625, 0.75])
me_cube_002.update()

# ---- objects
ob_small_room_2 = bpy.data.objects.new('Small Room 2', me_cube_001)
ob_door = bpy.data.objects.new('Door', me_cube_002)

# ---- transforms, parenting, visibility, modifiers, constraints
ob_small_room_2.location = (-5.379e-09, 0.06153, 0.0)
ob_door.parent = ob_small_room_2
ob_door.matrix_parent_inverse = Matrix(((1.0, -0.0, 0.0, 5.379e-09), (-0.0, 1.0, -0.0, -0.06153), (0.0, 0.0, 1.0, -0.0), (-0.0, 0.0, -0.0, 1.0)))
ob_door.location = (3.472e-08, -0.06153, 0.0)
ob_door.rotation_euler = (0.0, 0.0, -3.142)

# ---- collection membership
col_collection.objects.link(ob_small_room_2)
col_collection.objects.link(ob_door)

# ---- scene / render settings (as saved in the file)
scene.frame_start = 1; scene.frame_end = 250; scene.frame_set(1)
scene.render.engine = 'BLENDER_EEVEE_NEXT'
scene.cycles.sampling_pattern = 'TABULATED_SOBOL'
scene.cycles.use_light_tree = False
scene.view_settings.view_transform = 'Filmic'
bpy.context.view_layer.update()

# ---- added for rendering (the .blend has no active camera and no usable light): camera, sun
cam_auto = bpy.data.cameras.new('AutoCamera')
cam_auto.lens = 50.0
cam_auto.sensor_width = 36.0
cam_auto.clip_end = 1000.0
ob_auto_camera = bpy.data.objects.new('AutoCamera', cam_auto)
scene.collection.objects.link(ob_auto_camera)
ob_auto_camera.location = (18.3644, -27.4665, 16.5679)
ob_auto_camera.rotation_euler = (1.09748, -7.21219e-08, 0.694738)
scene.camera = ob_auto_camera
light_auto_sun = bpy.data.lights.new('AutoSun', 'SUN')
light_auto_sun.energy = 3.0
light_auto_sun.angle = 0.0523599
ob_auto_sun = bpy.data.objects.new('AutoSun', light_auto_sun)
scene.collection.objects.link(ob_auto_sun)
ob_auto_sun.rotation_euler = (0.872665, 0.174533, 0.523599)
bpy.context.view_layer.update()
